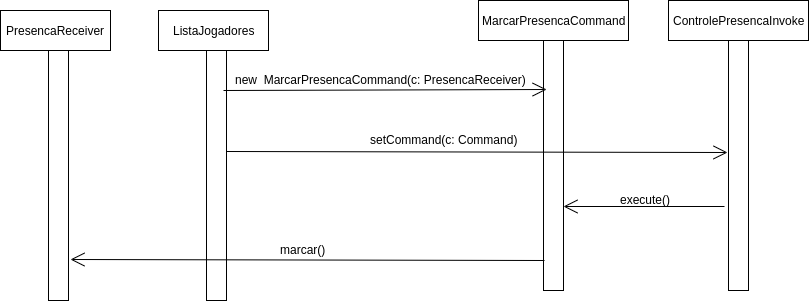

The diagram above was exported from draw.io. Its source (the exported page's mxGraphModel, read from the mxfile embedded in the PNG):
<mxGraphModel dx="789" dy="451" grid="1" gridSize="10" guides="1" tooltips="1" connect="1" arrows="1" fold="1" page="1" pageScale="1" pageWidth="827" pageHeight="1169" math="0" shadow="0">
  <root>
    <mxCell id="0" />
    <mxCell id="1" parent="0" />
    <mxCell id="OxqW_N-HKXSsh23QqQKV-1" value="" style="html=1;points=[];perimeter=orthogonalPerimeter;" vertex="1" parent="1">
      <mxGeometry x="220" y="140" width="20" height="250" as="geometry" />
    </mxCell>
    <mxCell id="OxqW_N-HKXSsh23QqQKV-2" value="PresencaReceiver" style="html=1;" vertex="1" parent="1">
      <mxGeometry x="172" y="100" width="110" height="40" as="geometry" />
    </mxCell>
    <mxCell id="OxqW_N-HKXSsh23QqQKV-3" value="" style="html=1;points=[];perimeter=orthogonalPerimeter;" vertex="1" parent="1">
      <mxGeometry x="378" y="140" width="20" height="250" as="geometry" />
    </mxCell>
    <mxCell id="OxqW_N-HKXSsh23QqQKV-4" value="ListaJogadores" style="html=1;" vertex="1" parent="1">
      <mxGeometry x="330" y="100" width="110" height="40" as="geometry" />
    </mxCell>
    <mxCell id="OxqW_N-HKXSsh23QqQKV-5" value="" style="html=1;points=[];perimeter=orthogonalPerimeter;" vertex="1" parent="1">
      <mxGeometry x="715" y="130" width="20" height="250" as="geometry" />
    </mxCell>
    <mxCell id="OxqW_N-HKXSsh23QqQKV-6" value="MarcarPresencaCommand" style="html=1;" vertex="1" parent="1">
      <mxGeometry x="650" y="90" width="150" height="40" as="geometry" />
    </mxCell>
    <mxCell id="OxqW_N-HKXSsh23QqQKV-7" value="" style="html=1;points=[];perimeter=orthogonalPerimeter;" vertex="1" parent="1">
      <mxGeometry x="900" y="130" width="20" height="250" as="geometry" />
    </mxCell>
    <mxCell id="OxqW_N-HKXSsh23QqQKV-8" value="ControlePresencaInvoke" style="html=1;" vertex="1" parent="1">
      <mxGeometry x="840" y="90" width="140" height="40" as="geometry" />
    </mxCell>
    <mxCell id="OxqW_N-HKXSsh23QqQKV-11" value="" style="endArrow=open;endFill=1;endSize=12;html=1;entryX=1.01;entryY=0.95;entryDx=0;entryDy=0;entryPerimeter=0;" edge="1" parent="1" target="OxqW_N-HKXSsh23QqQKV-12">
      <mxGeometry width="160" relative="1" as="geometry">
        <mxPoint x="395" y="180" as="sourcePoint" />
        <mxPoint x="545" y="180" as="targetPoint" />
      </mxGeometry>
    </mxCell>
    <mxCell id="OxqW_N-HKXSsh23QqQKV-12" value="new&amp;nbsp;&amp;nbsp;&lt;span style=&quot;text-align: center&quot;&gt;MarcarPresencaCommand(c: PresencaReceiver)&lt;/span&gt;" style="text;html=1;resizable=0;points=[];autosize=1;align=left;verticalAlign=top;spacingTop=-4;" vertex="1" parent="1">
      <mxGeometry x="405" y="160" width="310" height="20" as="geometry" />
    </mxCell>
    <mxCell id="OxqW_N-HKXSsh23QqQKV-15" value="" style="endArrow=open;endFill=1;endSize=12;html=1;entryX=-0.05;entryY=0.448;entryDx=0;entryDy=0;entryPerimeter=0;" edge="1" parent="1" target="OxqW_N-HKXSsh23QqQKV-7">
      <mxGeometry width="160" relative="1" as="geometry">
        <mxPoint x="398.5" y="241" as="sourcePoint" />
        <mxPoint x="721.5999999999999" y="240" as="targetPoint" />
      </mxGeometry>
    </mxCell>
    <mxCell id="OxqW_N-HKXSsh23QqQKV-16" value="setCommand(c: Command)" style="text;html=1;resizable=0;points=[];autosize=1;align=left;verticalAlign=top;spacingTop=-4;" vertex="1" parent="1">
      <mxGeometry x="540" y="220" width="160" height="20" as="geometry" />
    </mxCell>
    <mxCell id="OxqW_N-HKXSsh23QqQKV-17" value="" style="endArrow=open;endFill=1;endSize=12;html=1;entryX=1;entryY=0.664;entryDx=0;entryDy=0;entryPerimeter=0;" edge="1" parent="1" target="OxqW_N-HKXSsh23QqQKV-5">
      <mxGeometry width="160" relative="1" as="geometry">
        <mxPoint x="896" y="296" as="sourcePoint" />
        <mxPoint x="909" y="252" as="targetPoint" />
      </mxGeometry>
    </mxCell>
    <mxCell id="OxqW_N-HKXSsh23QqQKV-18" value="execute()" style="text;html=1;resizable=0;points=[];autosize=1;align=left;verticalAlign=top;spacingTop=-4;" vertex="1" parent="1">
      <mxGeometry x="790" y="280" width="70" height="20" as="geometry" />
    </mxCell>
    <mxCell id="OxqW_N-HKXSsh23QqQKV-19" value="" style="endArrow=open;endFill=1;endSize=12;html=1;entryX=1.1;entryY=0.836;entryDx=0;entryDy=0;entryPerimeter=0;exitX=0.05;exitY=0.88;exitDx=0;exitDy=0;exitPerimeter=0;" edge="1" parent="1" source="OxqW_N-HKXSsh23QqQKV-5" target="OxqW_N-HKXSsh23QqQKV-1">
      <mxGeometry width="160" relative="1" as="geometry">
        <mxPoint x="408.5" y="251" as="sourcePoint" />
        <mxPoint x="909" y="252" as="targetPoint" />
      </mxGeometry>
    </mxCell>
    <mxCell id="OxqW_N-HKXSsh23QqQKV-20" value="marcar()" style="text;html=1;resizable=0;points=[];autosize=1;align=left;verticalAlign=top;spacingTop=-4;" vertex="1" parent="1">
      <mxGeometry x="450" y="330" width="60" height="20" as="geometry" />
    </mxCell>
  </root>
</mxGraphModel>